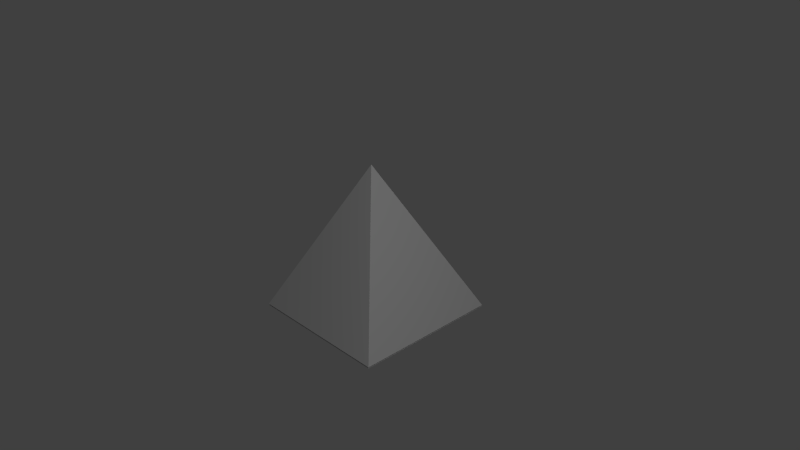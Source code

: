 # Source: tutorial1_pyr.blend  (saved by Blender 2.72.0; exported with 4.5.12 LTS)
import bpy
from mathutils import Matrix  # noqa: F401  (used for matrix-valued properties, if any)

bpy.ops.wm.read_factory_settings(use_empty=True)
scene = bpy.context.scene
scene.name = 'Scene'

# ---- collections
col_collection_1 = bpy.data.collections.new('Collection 1'); scene.collection.children.link(col_collection_1)

# ---- materials (node trees are filled in below, after node groups)
mat_attachment = bpy.data.materials.new('attachment')
mat_attachment.alpha_threshold = 0.0
mat_attachment.use_transparent_shadow = False
mat_attachment.roughness = 0.5
mat_purple = bpy.data.materials.new('purple')
mat_purple.alpha_threshold = 0.0
mat_purple.use_transparent_shadow = False
mat_purple.roughness = 0.5
mat_purple.line_color = (0.0, 0.0, 0.0, 1.0)

# ---- material node trees

# ---- world
world_world = bpy.data.worlds.new('World'); scene.world = world_world
world_world.color = (0.05088, 0.05088, 0.05088)
world_world.use_sun_shadow = False
world_world.sun_shadow_jitter_overblur = 0.0
world_world.cycles.sampling_method = 'MANUAL'
world_world.cycles.sample_map_resolution = 256

# ---- cameras
cam_camera = bpy.data.cameras.new('Camera')
cam_camera.clip_end = 100.0
cam_camera.lens = 35.0
cam_camera.sensor_width = 32.0
cam_camera.sensor_height = 18.0
cam_camera.ortho_scale = 7.314
cam_camera.dof.focus_distance = 0.0
cam_camera.dof.aperture_fstop = 128.0

# ---- lights
light_lamp_001 = bpy.data.lights.new('Lamp.001', 'POINT')
light_lamp_001.transmission_factor = 0.0
light_lamp_001.cutoff_distance = 30.0
light_lamp_001.energy = 100.0
light_lamp_001.shadow_buffer_clip_start = 1.001
light_lamp_001.shadow_soft_size = 0.1
light_lamp_001.shadow_maximum_resolution = 0.006
light_lamp_001.use_absolute_resolution = True
light_lamp_001.cycles.use_multiple_importance_sampling = False
light_lamp = bpy.data.lights.new('Lamp', 'POINT')
light_lamp.transmission_factor = 0.0
light_lamp.cutoff_distance = 30.0
light_lamp.energy = 100.0
light_lamp.shadow_buffer_clip_start = 1.001
light_lamp.shadow_soft_size = 0.1
light_lamp.shadow_maximum_resolution = 0.006
light_lamp.use_absolute_resolution = True
light_lamp.cycles.use_multiple_importance_sampling = False

# ---- meshes
me_cube_005 = bpy.data.meshes.new('Cube.005')
me_cube_005.from_pydata([(0.5, -0.5, -0.8077), (0.5, 0.5, -0.8077), (-0.5, 0.5, -0.8077), (-0.5, -0.5, -0.8077)], [], [(2, 1, 0, 3)])
me_cube_005.materials.append(mat_attachment)
me_cube_005.use_remesh_preserve_volume = False
me_cube_005.use_remesh_preserve_attributes = False
me_cube_005.use_mirror_vertex_groups = False
me_cube_005.update()
me_cube_004 = bpy.data.meshes.new('Cube.004')
me_cube_004.from_pydata([(0.5, 0.5, -0.8), (0.5, -0.5, -0.8), (-0.5, -0.5, -0.8), (-0.5, 0.5, -0.8), (-4.768e-08, -5.96e-08, 0.2)], [], [(1, 0, 4), (3, 4, 0), (2, 1, 4), (3, 0, 1, 2), (3, 2, 4)])
me_cube_004.materials.append(mat_purple)
me_cube_004.use_remesh_preserve_volume = False
me_cube_004.use_remesh_preserve_attributes = False
me_cube_004.use_mirror_vertex_groups = False
me_cube_004.update()

# ---- objects
ob_lamp_001 = bpy.data.objects.new('Lamp.001', light_lamp_001)
ob_pyr_box_attach = bpy.data.objects.new('pyr_box_attach', me_cube_005)
ob_pyr = bpy.data.objects.new('pyr', me_cube_004)
ob_lamp = bpy.data.objects.new('Lamp', light_lamp)
ob_camera = bpy.data.objects.new('Camera', cam_camera)

# ---- transforms, parenting, visibility, modifiers, constraints
ob_lamp_001.location = (7.356, -6.1, -0.3291)
ob_lamp_001.rotation_euler = (0.6503, 0.05522, 1.866)
ob_lamp_001.lock_rotations_4d = False
ob_lamp_001.empty_display_type = 'ARROWS'
ob_lamp_001.color = (0.0, 0.0, 0.0, 0.0)
ob_lamp_001.lineart.crease_threshold = 0.0
ob_pyr_box_attach.location = (0.0, 0.0, 0.8432)
ob_pyr_box_attach.scale = (2.0, 2.0, 2.0)
ob_pyr_box_attach.lock_rotations_4d = False
ob_pyr_box_attach.empty_display_type = 'ARROWS'
ob_pyr_box_attach.lineart.crease_threshold = 0.0
ob_pyr.location = (0.0, 0.0, 0.8432)
ob_pyr.scale = (2.0, 2.0, 2.0)
ob_pyr.lock_rotations_4d = False
ob_pyr.empty_display_type = 'ARROWS'
ob_pyr.lineart.crease_threshold = 0.0
ob_lamp.location = (4.076, -0.576, 3.969)
ob_lamp.rotation_euler = (0.6503, 0.05522, 1.866)
ob_lamp.lock_rotations_4d = False
ob_lamp.empty_display_type = 'ARROWS'
ob_lamp.color = (0.0, 0.0, 0.0, 0.0)
ob_lamp.lineart.crease_threshold = 0.0
ob_camera.location = (7.481, -6.508, 5.344)
ob_camera.rotation_euler = (1.109, 0.01082, 0.8149)
ob_camera.lock_rotations_4d = False
ob_camera.empty_display_type = 'ARROWS'
ob_camera.color = (0.0, 0.0, 0.0, 0.0)
ob_camera.hide_viewport = True
ob_camera.display_type = 'WIRE'
ob_camera.lineart.crease_threshold = 0.0

# ---- collection membership
col_collection_1.objects.link(ob_lamp_001)
col_collection_1.objects.link(ob_pyr_box_attach)
col_collection_1.objects.link(ob_pyr)
col_collection_1.objects.link(ob_lamp)
col_collection_1.objects.link(ob_camera)

# ---- scene / render settings (as saved in the file)
scene.camera = ob_camera
scene.frame_start = 1; scene.frame_end = 250; scene.frame_set(1)
scene.render.engine = 'BLENDER_EEVEE_NEXT'
scene.render.resolution_percentage = 50
scene.render.dither_intensity = 0.0
scene.cycles.use_denoising = False
scene.cycles.samples = 10
scene.cycles.sampling_pattern = 'TABULATED_SOBOL'
scene.cycles.light_sampling_threshold = 0.0
scene.cycles.use_adaptive_sampling = False
scene.cycles.use_light_tree = False
scene.cycles.blur_glossy = 0.0
scene.cycles.pixel_filter_type = 'GAUSSIAN'
scene.cycles.sample_clamp_indirect = 0.0
scene.view_settings.view_transform = 'Standard'
bpy.context.view_layer.update()
